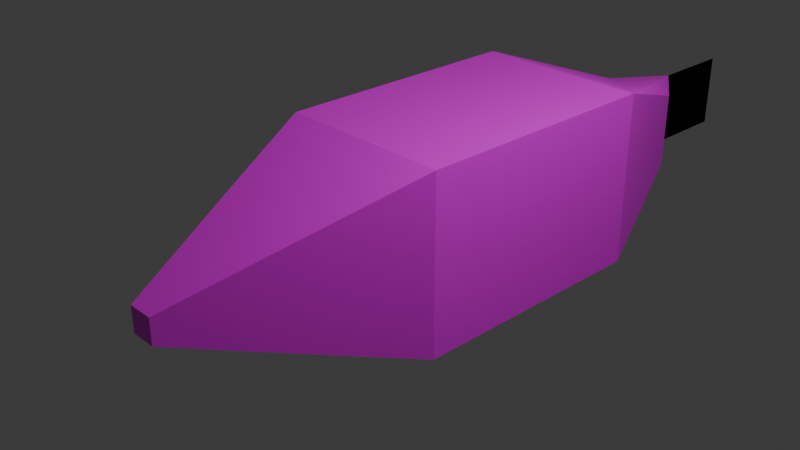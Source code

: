 # Source: fish.blend  (saved by Blender 4.0.36; exported with 4.5.12 LTS)
import bpy
from mathutils import Matrix  # noqa: F401  (used for matrix-valued properties, if any)

bpy.ops.wm.read_factory_settings(use_empty=True)
scene = bpy.context.scene
scene.name = 'Scene'

# ---- collections
col_collection = bpy.data.collections.new('Collection'); scene.collection.children.link(col_collection)

# ---- images (referenced by path relative to the original .blend; pixels are not part of the script)
import os
ASSET_DIR = os.environ.get("B2B_ASSET_DIR", "")  # directory of the original .blend (textures are referenced by path, not embedded)
HERE = os.path.dirname(os.path.abspath(__file__))  # packed textures are extracted next to this script under _unpacked/

def load_image(name, relpath, width, height, colorspace="sRGB"):
    """Load a texture the original file referenced (path relative to the .blend, or extracted next to this script)."""
    p = next((c for c in (os.path.join(HERE, relpath), os.path.join(ASSET_DIR, relpath)) if relpath and os.path.exists(c)), "")
    if p:
        img = bpy.data.images.load(p, check_existing=True)
        img.name = name
    else:  # same state as the original file: an image datablock whose file is absent (Cycles renders it pink)
        img = bpy.data.images.new(name, width, height)
        img.source = "FILE"
        img.filepath = "//" + (relpath or name)
    img.colorspace_settings.name = colorspace
    return img
img_fish_texture = load_image('fish_texture', 'fish_texture.png', 1024, 1024, 'sRGB')

# ---- materials (node trees are filled in below, after node groups)
mat_pez = bpy.data.materials.new('pez')
mat_pez.use_transparent_shadow = False

# ---- material node trees
mat_pez.use_nodes = True; mat_pez.node_tree.nodes.clear()
_N = mat_pez.node_tree.nodes; _L = mat_pez.node_tree.links
n0 = _N.new('ShaderNodeBsdfPrincipled'); n0.name = 'Principled BSDF'; n0.location = (10, 300)
n0.inputs[3].default_value = 1.45
n1 = _N.new('ShaderNodeOutputMaterial'); n1.name = 'Material Output'; n1.location = (300, 300)
n2 = _N.new('ShaderNodeTexImage'); n2.name = 'Image Texture'; n2.location = (-280, 280)
n2.image = img_fish_texture
_L.new(n0.outputs[0], n1.inputs[0])
_L.new(n2.outputs[0], n0.inputs[0])
n1.is_active_output = True

# ---- world
world_world = bpy.data.worlds.new('World'); scene.world = world_world
world_world.use_nodes = True; world_world.node_tree.nodes.clear()
_N = world_world.node_tree.nodes; _L = world_world.node_tree.links
n0 = _N.new('ShaderNodeOutputWorld'); n0.name = 'World Output'; n0.location = (300, 300)
n1 = _N.new('ShaderNodeBackground'); n1.name = 'Background'; n1.location = (10, 300)
n1.inputs[0].default_value = (0.05088, 0.05088, 0.05088, 1.0)
_L.new(n1.outputs[0], n0.inputs[0])
n0.is_active_output = True
world_world.color = (0.05088, 0.05088, 0.05088)
world_world.use_sun_shadow = False
world_world.sun_shadow_jitter_overblur = 0.0

# ---- cameras
cam_camera = bpy.data.cameras.new('Camera')
cam_camera.clip_end = 100.0
cam_camera.ortho_scale = 7.314

# ---- lights
light_light = bpy.data.lights.new('Light', 'POINT')
light_light.transmission_factor = 0.0
light_light.use_soft_falloff = False
light_light.energy = 1000.0
light_light.shadow_soft_size = 0.1
light_light.shadow_maximum_resolution = 0.006
light_light.use_absolute_resolution = True

# ---- meshes
me_cube = bpy.data.meshes.new('Cube')
me_cube.from_pydata([(1.0, -0.4872, 1.0), (1.0, -0.4872, -1.0), (-1.0, -0.4872, 1.0), (-1.0, -0.4872, -1.0), (0.1429, -3.0, 0.1429), (0.5977, -1.674, 0.5977), (0.1429, -3.0, -0.1429), (0.5977, -1.674, -0.5977), (-0.1429, -3.0, 0.1429), (-0.5977, -1.674, 0.5977), (-0.1429, -3.0, -0.1429), (-0.5977, -1.674, -0.5977), (0.4397, 4.0, 0.4397), (1.0, 2.44, 1.0), (0.4397, 4.0, -0.4397), (1.0, 2.44, -1.0), (-1.0, 2.44, 1.0), (-0.4397, 4.0, 0.4397), (-1.0, 2.44, -1.0), (-0.4397, 4.0, -0.4397), (-0.1429, -3.0, -0.1429), (-0.1429, -3.0, 0.1429), (0.1429, -3.0, 0.1429), (0.1429, -3.0, -0.1429), (-0.1429, -3.0, -0.1429), (-0.1429, -3.0, 0.1429), (0.1429, -3.0, 0.1429), (0.1429, -3.0, -0.1429), (0.0, 4.626, 0.4397), (0.0, 4.626, -0.4397), (0.0, 5.626, 0.4397), (0.0, 5.626, -0.4397), (0.0, 4.626, 0.4397), (0.0, 4.626, -0.4397), (0.0, 5.626, 0.4397), (0.0, 5.626, -0.4397)], [], [(3, 2, 16, 18), (18, 15, 1, 3), (3, 1, 7, 11), (13, 16, 2, 0), (6, 4, 8, 10), (5, 7, 1, 0), (11, 9, 2, 3), (19, 17, 28, 29), (20, 21, 9, 11), (22, 23, 7, 5), (21, 22, 5, 9), (23, 20, 11, 7), (0, 2, 9, 5), (15, 18, 19, 29, 14), (13, 15, 14, 12), (17, 19, 18, 16), (16, 13, 12, 28, 17), (15, 13, 0, 1), (24, 25, 21, 20), (26, 27, 23, 22), (25, 26, 22, 21), (27, 24, 20, 23), (10, 8, 25, 24), (4, 6, 27, 26), (8, 4, 26, 25), (6, 10, 24, 27), (29, 28, 12, 14), (29, 28, 30, 31), (33, 35, 34, 32)])
_uv = me_cube.uv_layers.new(name='UVMap')
_uv.uv.foreach_set('vector', [0.2362, 0.6936, 0.009635, 0.6936, 0.009635, 0.3627, 0.2362, 0.3627, 0.5013, 0.2641, 0.7279, 0.2641, 0.7279, 0.5917, 0.5013, 0.5917, 0.5013, 0.5917, 0.7279, 0.5917, 0.6823, 0.7176, 0.5469, 0.7176, 0.9738, 0.6035, 0.7472, 0.6035, 0.7472, 0.2759, 0.9738, 0.2759, 0.6202, 0.9097, 0.6202, 0.8773, 0.6526, 0.8773, 0.6526, 0.9097, 0.3011, 0.1628, 0.4365, 0.1628, 0.4821, 0.2999, 0.2555, 0.2999, 0.1906, 0.8306, 0.05521, 0.8306, 0.009635, 0.6936, 0.2362, 0.6936, 0.1727, 0.1903, 0.07312, 0.1903, 0.07312, 0.1227, 0.1727, 0.1227, 0.1391, 0.9838, 0.1067, 0.9838, 0.05521, 0.8306, 0.1906, 0.8306, 0.3526, 0.009635, 0.385, 0.009635, 0.4365, 0.1628, 0.3011, 0.1628, 0.8443, 0.009635, 0.8767, 0.009635, 0.9282, 0.1501, 0.7928, 0.1501, 0.6308, 0.858, 0.5984, 0.858, 0.5469, 0.7176, 0.6823, 0.7176, 0.9738, 0.2759, 0.7472, 0.2759, 0.7928, 0.1501, 0.9282, 0.1501, 0.7279, 0.2641, 0.5013, 0.2641, 0.5648, 0.07968, 0.6146, 0.009635, 0.6644, 0.07968, 0.2555, 0.6308, 0.4821, 0.6308, 0.4186, 0.8032, 0.319, 0.8032, 0.07312, 0.1903, 0.1727, 0.1903, 0.2362, 0.3627, 0.009635, 0.3627, 0.7472, 0.6035, 0.9738, 0.6035, 0.9103, 0.788, 0.8605, 0.858, 0.8107, 0.788, 0.4821, 0.6308, 0.2555, 0.6308, 0.2555, 0.2999, 0.4821, 0.2999, 0.6719, 0.8773, 0.6719, 0.8773, 0.6719, 0.8773, 0.6719, 0.8773, 0.6719, 0.8773, 0.6719, 0.8773, 0.6719, 0.8773, 0.6719, 0.8773, 0.6719, 0.8773, 0.6719, 0.8773, 0.6719, 0.8773, 0.6719, 0.8773, 0.6719, 0.8773, 0.6719, 0.8773, 0.6719, 0.8773, 0.6719, 0.8773, 0.6719, 0.8773, 0.6719, 0.8773, 0.6719, 0.8773, 0.6719, 0.8773, 0.6719, 0.8773, 0.6719, 0.8773, 0.6719, 0.8773, 0.6719, 0.8773, 0.6719, 0.8773, 0.6719, 0.8773, 0.6719, 0.8773, 0.6719, 0.8773, 0.6719, 0.8773, 0.6719, 0.8773, 0.6719, 0.8773, 0.6719, 0.8773, 0.4186, 0.8708, 0.319, 0.8708, 0.319, 0.8032, 0.4186, 0.8032, 0.1727, 0.1227, 0.07312, 0.1227, 0.07312, 0.009635, 0.1727, 0.009635, 0.6009, 0.8773, 0.6009, 0.9904, 0.5013, 0.9904, 0.5013, 0.8773])
_ca = me_cube.color_attributes.new('Attribute', 'BYTE_COLOR', 'CORNER')
_ca.data.foreach_set('color', [1.0, 1.0, 1.0, 1.0, 1.0, 1.0, 1.0, 1.0, 1.0, 1.0, 1.0, 1.0, 1.0, 1.0, 1.0, 1.0, 1.0, 1.0, 1.0, 1.0, 1.0, 1.0, 1.0, 1.0, 1.0, 1.0, 1.0, 1.0, 1.0, 1.0, 1.0, 1.0, 1.0, 1.0, 1.0, 1.0, 1.0, 1.0, 1.0, 1.0, 1.0, 1.0, 1.0, 1.0, 1.0, 1.0, 1.0, 1.0, 1.0, 1.0, 1.0, 1.0, 1.0, 1.0, 1.0, 1.0, 1.0, 1.0, 1.0, 1.0, 1.0, 1.0, 1.0, 1.0, 1.0, 1.0, 1.0, 1.0, 1.0, 1.0, 1.0, 1.0, 1.0, 1.0, 1.0, 1.0, 1.0, 1.0, 1.0, 1.0, 1.0, 1.0, 1.0, 1.0, 1.0, 1.0, 1.0, 1.0, 1.0, 1.0, 1.0, 1.0, 1.0, 1.0, 1.0, 1.0, 1.0, 1.0, 1.0, 1.0, 1.0, 1.0, 1.0, 1.0, 1.0, 1.0, 1.0, 1.0, 1.0, 1.0, 1.0, 1.0, 1.0, 1.0, 1.0, 1.0, 1.0, 1.0, 1.0, 1.0, 1.0, 1.0, 1.0, 1.0, 1.0, 1.0, 1.0, 1.0, 1.0, 1.0, 1.0, 1.0, 1.0, 1.0, 1.0, 1.0, 1.0, 1.0, 1.0, 1.0, 1.0, 1.0, 1.0, 1.0, 1.0, 1.0, 1.0, 1.0, 1.0, 1.0, 1.0, 1.0, 1.0, 1.0, 1.0, 1.0, 1.0, 1.0, 1.0, 1.0, 1.0, 1.0, 1.0, 1.0, 1.0, 1.0, 1.0, 1.0, 1.0, 1.0, 1.0, 1.0, 1.0, 1.0, 1.0, 1.0, 1.0, 1.0, 1.0, 1.0, 1.0, 1.0, 1.0, 1.0, 1.0, 1.0, 1.0, 1.0, 1.0, 1.0, 1.0, 1.0, 1.0, 1.0, 1.0, 1.0, 1.0, 1.0, 1.0, 1.0, 1.0, 1.0, 1.0, 1.0, 1.0, 1.0, 1.0, 1.0, 1.0, 1.0, 1.0, 1.0, 1.0, 1.0, 1.0, 1.0, 1.0, 1.0, 1.0, 1.0, 1.0, 1.0, 1.0, 1.0, 1.0, 1.0, 1.0, 1.0, 1.0, 1.0, 1.0, 1.0, 1.0, 1.0, 1.0, 1.0, 1.0, 1.0, 1.0, 1.0, 1.0, 1.0, 1.0, 1.0, 1.0, 1.0, 1.0, 1.0, 1.0, 1.0, 1.0, 1.0, 1.0, 1.0, 1.0, 1.0, 1.0, 1.0, 1.0, 1.0, 1.0, 1.0, 1.0, 1.0, 1.0, 1.0, 1.0, 1.0, 1.0, 1.0, 1.0, 1.0, 1.0, 1.0, 1.0, 1.0, 1.0, 1.0, 1.0, 1.0, 1.0, 1.0, 1.0, 1.0, 1.0, 1.0, 1.0, 1.0, 1.0, 1.0, 1.0, 1.0, 1.0, 1.0, 1.0, 1.0, 1.0, 1.0, 1.0, 1.0, 1.0, 1.0, 1.0, 1.0, 1.0, 1.0, 1.0, 1.0, 1.0, 1.0, 1.0, 1.0, 1.0, 1.0, 1.0, 1.0, 1.0, 1.0, 1.0, 1.0, 1.0, 1.0, 1.0, 1.0, 1.0, 1.0, 1.0, 1.0, 1.0, 1.0, 1.0, 1.0, 1.0, 1.0, 1.0, 1.0, 1.0, 1.0, 1.0, 1.0, 1.0, 1.0, 1.0, 1.0, 1.0, 1.0, 1.0, 1.0, 1.0, 1.0, 1.0, 1.0, 1.0, 1.0, 1.0, 1.0, 1.0, 1.0, 1.0, 1.0, 1.0, 1.0, 1.0, 1.0, 1.0, 1.0, 1.0, 1.0, 1.0, 1.0, 1.0, 1.0, 1.0, 1.0, 1.0, 1.0, 1.0, 1.0, 1.0, 1.0, 1.0, 1.0, 1.0, 1.0, 1.0, 1.0, 1.0, 1.0, 1.0, 1.0, 1.0, 1.0, 1.0, 1.0, 1.0, 1.0, 1.0, 1.0, 1.0, 1.0, 1.0, 1.0, 1.0, 1.0, 1.0, 1.0, 1.0, 1.0, 1.0, 1.0, 1.0, 1.0, 1.0, 1.0, 1.0, 1.0, 1.0, 1.0, 1.0, 1.0, 1.0, 1.0, 1.0, 1.0, 1.0, 1.0, 1.0, 1.0, 1.0, 1.0, 1.0, 1.0, 1.0, 1.0, 1.0, 1.0, 1.0, 1.0, 1.0, 1.0, 1.0, 1.0, 1.0, 1.0, 1.0, 1.0, 1.0, 1.0, 1.0, 1.0, 1.0, 1.0, 1.0, 1.0, 1.0, 1.0, 1.0, 1.0, 1.0, 1.0, 1.0, 1.0, 1.0, 1.0, 1.0, 1.0, 1.0, 1.0, 1.0, 1.0, 1.0, 1.0])
me_cube.materials.append(mat_pez)
me_cube.use_mirror_vertex_groups = False
me_cube.update()

# ---- objects
ob_cube = bpy.data.objects.new('Cube', me_cube)
ob_light = bpy.data.objects.new('Light', light_light)
ob_camera = bpy.data.objects.new('Camera', cam_camera)

# ---- transforms, parenting, visibility, modifiers, constraints
ob_cube.location = (0.0, 0.0, 0.0)
ob_cube.lock_rotations_4d = False
ob_cube.empty_display_type = 'ARROWS'
ob_cube.lineart.crease_threshold = 0.0
ob_light.location = (4.076, 1.005, 5.904)
ob_light.rotation_euler = (0.6503, 0.05522, 1.866)
ob_light.lock_rotations_4d = False
ob_light.empty_display_type = 'ARROWS'
ob_light.color = (0.0, 0.0, 0.0, 0.0)
ob_light.lineart.crease_threshold = 0.0
ob_camera.location = (7.359, -6.926, 4.958)
ob_camera.rotation_euler = (1.109, 0.0, 0.8149)
ob_camera.lock_rotations_4d = False
ob_camera.empty_display_type = 'ARROWS'
ob_camera.color = (0.0, 0.0, 0.0, 0.0)
ob_camera.display_type = 'WIRE'
ob_camera.lineart.crease_threshold = 0.0

# ---- collection membership
col_collection.objects.link(ob_cube)
col_collection.objects.link(ob_light)
col_collection.objects.link(ob_camera)

# ---- scene / render settings (as saved in the file)
scene.camera = ob_camera
scene.frame_start = 1; scene.frame_end = 250; scene.frame_set(1)
scene.render.engine = 'BLENDER_EEVEE_NEXT'
scene.cycles.sampling_pattern = 'TABULATED_SOBOL'
bpy.context.view_layer.update()
